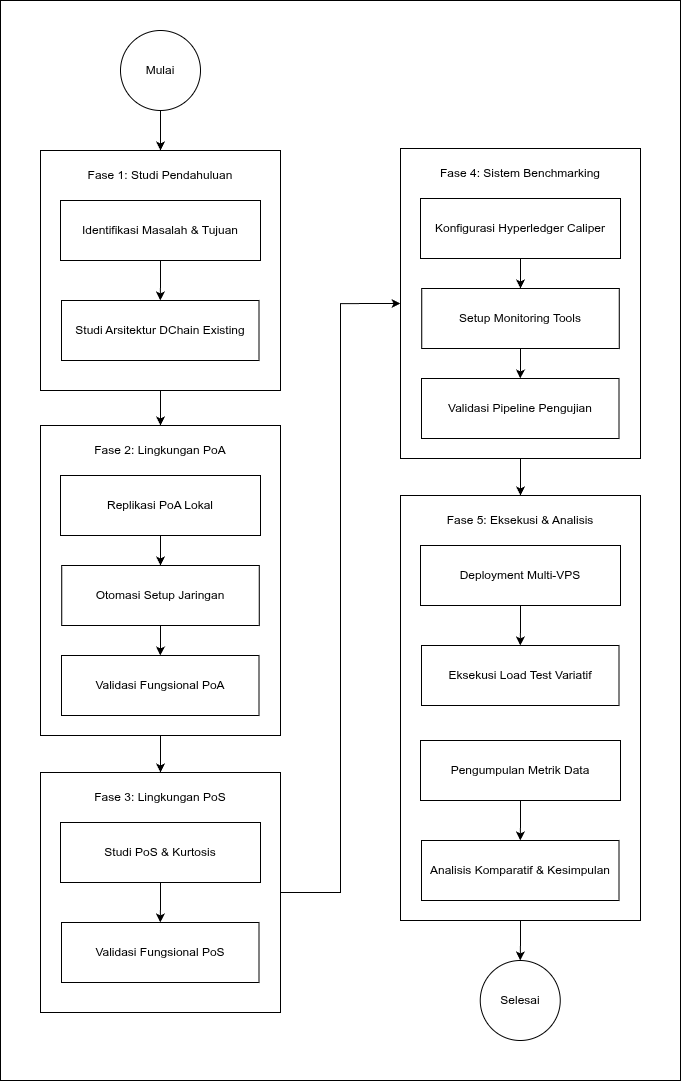

The diagram above was exported from draw.io. Its source (the exported page's mxGraphModel, read from the mxfile embedded in the PNG):
<mxGraphModel dx="1716" dy="1176" grid="1" gridSize="10" guides="1" tooltips="1" connect="1" arrows="1" fold="1" page="1" pageScale="1" pageWidth="850" pageHeight="1100" math="0" shadow="0">
  <root>
    <mxCell id="0" />
    <mxCell id="1" parent="0" />
    <mxCell id="2" edge="1" parent="1" source="3" style="edgeStyle=orthogonalEdgeStyle;rounded=0;orthogonalLoop=1;jettySize=auto;html=1;entryX=0.5;entryY=0;entryDx=0;entryDy=0;" target="6">
      <mxGeometry relative="1" as="geometry" />
    </mxCell>
    <mxCell id="3" parent="1" style="ellipse;whiteSpace=wrap;html=1;aspect=fixed;" value="Mulai" vertex="1">
      <mxGeometry height="80" width="80" x="120" y="40" as="geometry" />
    </mxCell>
    <mxCell id="4" parent="1" style="ellipse;whiteSpace=wrap;html=1;aspect=fixed;" value="Selesai" vertex="1">
      <mxGeometry height="80" width="80" x="479.75" y="970" as="geometry" />
    </mxCell>
    <mxCell id="5" edge="1" parent="1" source="6" style="edgeStyle=orthogonalEdgeStyle;rounded=0;orthogonalLoop=1;jettySize=auto;html=1;entryX=0.5;entryY=0;entryDx=0;entryDy=0;" target="12">
      <mxGeometry relative="1" as="geometry" />
    </mxCell>
    <mxCell id="6" parent="1" style="rounded=0;whiteSpace=wrap;html=1;" value="" vertex="1">
      <mxGeometry height="240" width="240" x="40" y="160" as="geometry" />
    </mxCell>
    <mxCell id="7" edge="1" parent="1" source="8" style="edgeStyle=orthogonalEdgeStyle;rounded=0;orthogonalLoop=1;jettySize=auto;html=1;" target="9">
      <mxGeometry relative="1" as="geometry" />
    </mxCell>
    <mxCell id="8" parent="1" style="rounded=0;whiteSpace=wrap;html=1;" value="Identifikasi Masalah &amp;amp; Tujuan" vertex="1">
      <mxGeometry height="60" width="200" x="60" y="210" as="geometry" />
    </mxCell>
    <mxCell id="9" parent="1" style="rounded=0;whiteSpace=wrap;html=1;" value="Studi Arsitektur DChain Existing" vertex="1">
      <mxGeometry height="60" width="197.5" x="61" y="310" as="geometry" />
    </mxCell>
    <mxCell id="10" parent="1" style="text;html=1;whiteSpace=wrap;strokeColor=none;fillColor=none;align=center;verticalAlign=middle;rounded=0;" value="Fase 1: Studi Pendahuluan" vertex="1">
      <mxGeometry height="30" width="180" x="70" y="170" as="geometry" />
    </mxCell>
    <mxCell id="11" edge="1" parent="1" source="12" style="edgeStyle=orthogonalEdgeStyle;rounded=0;orthogonalLoop=1;jettySize=auto;html=1;entryX=0.5;entryY=0;entryDx=0;entryDy=0;" target="19">
      <mxGeometry relative="1" as="geometry" />
    </mxCell>
    <mxCell id="12" parent="1" style="rounded=0;whiteSpace=wrap;html=1;" value="" vertex="1">
      <mxGeometry height="310" width="240" x="40" y="435" as="geometry" />
    </mxCell>
    <mxCell id="13" edge="1" parent="1" source="14" style="edgeStyle=orthogonalEdgeStyle;rounded=0;orthogonalLoop=1;jettySize=auto;html=1;" target="16">
      <mxGeometry relative="1" as="geometry" />
    </mxCell>
    <mxCell id="14" parent="1" style="rounded=0;whiteSpace=wrap;html=1;" value="Replikasi PoA Lokal" vertex="1">
      <mxGeometry height="60" width="200" x="60" y="485" as="geometry" />
    </mxCell>
    <mxCell id="15" edge="1" parent="1" source="16" style="edgeStyle=orthogonalEdgeStyle;rounded=0;orthogonalLoop=1;jettySize=auto;html=1;entryX=0.5;entryY=0;entryDx=0;entryDy=0;" target="24">
      <mxGeometry relative="1" as="geometry" />
    </mxCell>
    <mxCell id="16" parent="1" style="rounded=0;whiteSpace=wrap;html=1;" value="Otomasi Setup Jaringan" vertex="1">
      <mxGeometry height="60" width="197.5" x="61.25" y="575" as="geometry" />
    </mxCell>
    <mxCell id="17" parent="1" style="text;html=1;whiteSpace=wrap;strokeColor=none;fillColor=none;align=center;verticalAlign=middle;rounded=0;" value="Fase 2: Lingkungan PoA" vertex="1">
      <mxGeometry height="30" width="180" x="70" y="445" as="geometry" />
    </mxCell>
    <mxCell id="18" edge="1" parent="1" source="19" style="edgeStyle=orthogonalEdgeStyle;rounded=0;orthogonalLoop=1;jettySize=auto;html=1;entryX=0;entryY=0.5;entryDx=0;entryDy=0;" target="26">
      <mxGeometry relative="1" as="geometry" />
    </mxCell>
    <mxCell id="19" parent="1" style="rounded=0;whiteSpace=wrap;html=1;" value="" vertex="1">
      <mxGeometry height="240" width="240" x="40" y="782" as="geometry" />
    </mxCell>
    <mxCell id="20" edge="1" parent="1" source="21" style="edgeStyle=orthogonalEdgeStyle;rounded=0;orthogonalLoop=1;jettySize=auto;html=1;" target="22">
      <mxGeometry relative="1" as="geometry" />
    </mxCell>
    <mxCell id="21" parent="1" style="rounded=0;whiteSpace=wrap;html=1;" value="Studi PoS &amp;amp; Kurtosis" vertex="1">
      <mxGeometry height="60" width="200" x="60" y="832" as="geometry" />
    </mxCell>
    <mxCell id="22" parent="1" style="rounded=0;whiteSpace=wrap;html=1;" value="Validasi Fungsional PoS" vertex="1">
      <mxGeometry height="60" width="197.5" x="61" y="932" as="geometry" />
    </mxCell>
    <mxCell id="23" parent="1" style="text;html=1;whiteSpace=wrap;strokeColor=none;fillColor=none;align=center;verticalAlign=middle;rounded=0;" value="Fase 3: Lingkungan PoS" vertex="1">
      <mxGeometry height="30" width="180" x="70" y="792" as="geometry" />
    </mxCell>
    <mxCell id="24" parent="1" style="rounded=0;whiteSpace=wrap;html=1;" value="Validasi Fungsional PoA" vertex="1">
      <mxGeometry height="60" width="197.5" x="61" y="665" as="geometry" />
    </mxCell>
    <mxCell id="25" edge="1" parent="1" source="26" style="edgeStyle=orthogonalEdgeStyle;rounded=0;orthogonalLoop=1;jettySize=auto;html=1;entryX=0.5;entryY=0;entryDx=0;entryDy=0;" target="33">
      <mxGeometry relative="1" as="geometry" />
    </mxCell>
    <mxCell id="26" parent="1" style="rounded=0;whiteSpace=wrap;html=1;" value="" vertex="1">
      <mxGeometry height="310" width="240" x="400" y="158" as="geometry" />
    </mxCell>
    <mxCell id="27" edge="1" parent="1" source="28" style="edgeStyle=orthogonalEdgeStyle;rounded=0;orthogonalLoop=1;jettySize=auto;html=1;" target="30">
      <mxGeometry relative="1" as="geometry" />
    </mxCell>
    <mxCell id="28" parent="1" style="rounded=0;whiteSpace=wrap;html=1;" value="Konfigurasi Hyperledger Caliper" vertex="1">
      <mxGeometry height="60" width="200" x="420" y="208" as="geometry" />
    </mxCell>
    <mxCell id="29" edge="1" parent="1" source="30" style="edgeStyle=orthogonalEdgeStyle;rounded=0;orthogonalLoop=1;jettySize=auto;html=1;entryX=0.5;entryY=0;entryDx=0;entryDy=0;" target="38">
      <mxGeometry relative="1" as="geometry" />
    </mxCell>
    <mxCell id="30" parent="1" style="rounded=0;whiteSpace=wrap;html=1;" value="Setup Monitoring Tools" vertex="1">
      <mxGeometry height="60" width="197.5" x="421.25" y="298" as="geometry" />
    </mxCell>
    <mxCell id="31" parent="1" style="text;html=1;whiteSpace=wrap;strokeColor=none;fillColor=none;align=center;verticalAlign=middle;rounded=0;" value="Fase 4: Sistem Benchmarking" vertex="1">
      <mxGeometry height="30" width="180" x="430" y="168" as="geometry" />
    </mxCell>
    <mxCell id="32" edge="1" parent="1" source="33" style="edgeStyle=orthogonalEdgeStyle;rounded=0;orthogonalLoop=1;jettySize=auto;html=1;" target="4">
      <mxGeometry relative="1" as="geometry" />
    </mxCell>
    <mxCell id="33" parent="1" style="rounded=0;whiteSpace=wrap;html=1;" value="" vertex="1">
      <mxGeometry height="425" width="240" x="400" y="505" as="geometry" />
    </mxCell>
    <mxCell id="34" edge="1" parent="1" source="35" style="edgeStyle=orthogonalEdgeStyle;rounded=0;orthogonalLoop=1;jettySize=auto;html=1;" target="36">
      <mxGeometry relative="1" as="geometry" />
    </mxCell>
    <mxCell id="35" parent="1" style="rounded=0;whiteSpace=wrap;html=1;" value="Deployment Multi-VPS" vertex="1">
      <mxGeometry height="60" width="200" x="420" y="555" as="geometry" />
    </mxCell>
    <mxCell id="36" parent="1" style="rounded=0;whiteSpace=wrap;html=1;" value="Eksekusi Load Test Variatif" vertex="1">
      <mxGeometry height="60" width="197.5" x="421" y="655" as="geometry" />
    </mxCell>
    <mxCell id="37" parent="1" style="text;html=1;whiteSpace=wrap;strokeColor=none;fillColor=none;align=center;verticalAlign=middle;rounded=0;" value="Fase 5: Eksekusi &amp;amp; Analisis" vertex="1">
      <mxGeometry height="30" width="180" x="430" y="515" as="geometry" />
    </mxCell>
    <mxCell id="38" parent="1" style="rounded=0;whiteSpace=wrap;html=1;" value="Validasi Pipeline Pengujian" vertex="1">
      <mxGeometry height="60" width="197.5" x="421" y="388" as="geometry" />
    </mxCell>
    <mxCell id="39" edge="1" parent="1" source="40" style="edgeStyle=orthogonalEdgeStyle;rounded=0;orthogonalLoop=1;jettySize=auto;html=1;" target="41">
      <mxGeometry relative="1" as="geometry" />
    </mxCell>
    <mxCell id="40" parent="1" style="rounded=0;whiteSpace=wrap;html=1;" value="Pengumpulan Metrik Data" vertex="1">
      <mxGeometry height="60" width="200" x="420" y="750" as="geometry" />
    </mxCell>
    <mxCell id="41" parent="1" style="rounded=0;whiteSpace=wrap;html=1;" value="Analisis Komparatif &amp;amp; Kesimpulan" vertex="1">
      <mxGeometry height="60" width="197.5" x="421" y="850" as="geometry" />
    </mxCell>
    <mxCell id="42" parent="1" style="rounded=0;whiteSpace=wrap;html=1;fillColor=none;" value="" vertex="1">
      <mxGeometry height="1080" width="680" y="10" as="geometry" />
    </mxCell>
  </root>
</mxGraphModel>